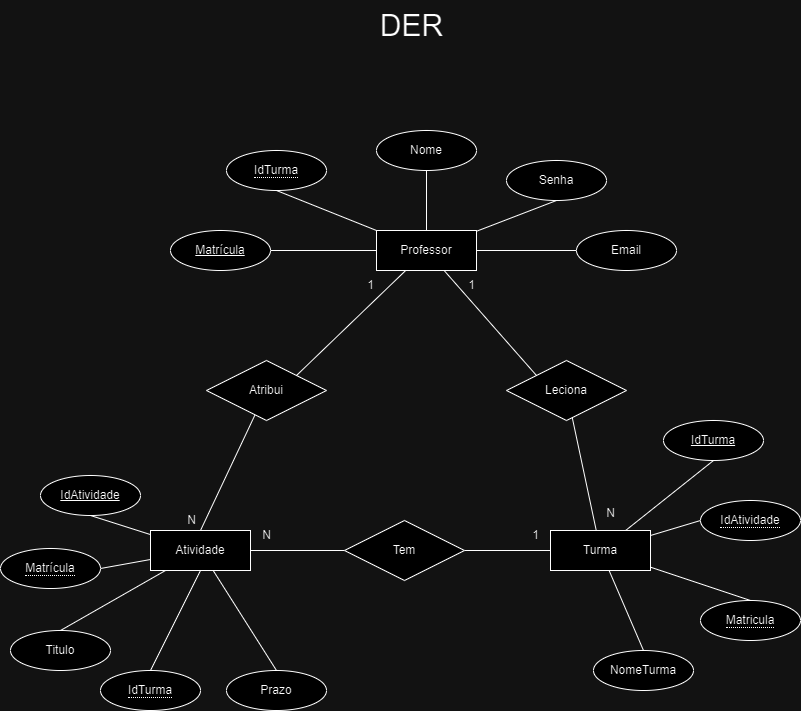

The diagram above was exported from draw.io. Its source (the exported page's mxGraphModel, read from the mxfile embedded in the PNG):
<mxGraphModel dx="1990" dy="1090" grid="1" gridSize="10" guides="1" tooltips="1" connect="1" arrows="1" fold="1" page="1" pageScale="1" pageWidth="827" pageHeight="1169" math="0" shadow="0">
  <root>
    <mxCell id="0" />
    <mxCell id="1" parent="0" />
    <mxCell id="92VRsQMZm1QTAgGhTeEJ-1" value="DER" style="text;html=1;align=center;verticalAlign=middle;resizable=0;points=[];autosize=1;strokeColor=none;fillColor=none;fontSize=30;" vertex="1" parent="1">
      <mxGeometry x="376" y="70" width="90" height="50" as="geometry" />
    </mxCell>
    <mxCell id="92VRsQMZm1QTAgGhTeEJ-18" style="rounded=0;orthogonalLoop=1;jettySize=auto;html=1;entryX=1;entryY=0.5;entryDx=0;entryDy=0;endArrow=none;endFill=0;" edge="1" parent="1" source="92VRsQMZm1QTAgGhTeEJ-2" target="92VRsQMZm1QTAgGhTeEJ-3">
      <mxGeometry relative="1" as="geometry" />
    </mxCell>
    <mxCell id="92VRsQMZm1QTAgGhTeEJ-19" style="rounded=0;orthogonalLoop=1;jettySize=auto;html=1;entryX=0.5;entryY=1;entryDx=0;entryDy=0;endArrow=none;endFill=0;" edge="1" parent="1" source="92VRsQMZm1QTAgGhTeEJ-2" target="92VRsQMZm1QTAgGhTeEJ-4">
      <mxGeometry relative="1" as="geometry" />
    </mxCell>
    <mxCell id="92VRsQMZm1QTAgGhTeEJ-20" style="rounded=0;orthogonalLoop=1;jettySize=auto;html=1;entryX=0.5;entryY=1;entryDx=0;entryDy=0;endArrow=none;endFill=0;" edge="1" parent="1" source="92VRsQMZm1QTAgGhTeEJ-2" target="92VRsQMZm1QTAgGhTeEJ-15">
      <mxGeometry relative="1" as="geometry" />
    </mxCell>
    <mxCell id="92VRsQMZm1QTAgGhTeEJ-21" style="rounded=0;orthogonalLoop=1;jettySize=auto;html=1;entryX=0.5;entryY=1;entryDx=0;entryDy=0;endArrow=none;endFill=0;" edge="1" parent="1" source="92VRsQMZm1QTAgGhTeEJ-2" target="92VRsQMZm1QTAgGhTeEJ-5">
      <mxGeometry relative="1" as="geometry" />
    </mxCell>
    <mxCell id="92VRsQMZm1QTAgGhTeEJ-32" style="rounded=0;orthogonalLoop=1;jettySize=auto;html=1;entryX=0;entryY=0.5;entryDx=0;entryDy=0;endArrow=none;endFill=0;" edge="1" parent="1" source="92VRsQMZm1QTAgGhTeEJ-2" target="92VRsQMZm1QTAgGhTeEJ-31">
      <mxGeometry relative="1" as="geometry" />
    </mxCell>
    <mxCell id="92VRsQMZm1QTAgGhTeEJ-34" style="rounded=0;orthogonalLoop=1;jettySize=auto;html=1;entryX=0;entryY=0;entryDx=0;entryDy=0;endArrow=none;endFill=0;" edge="1" parent="1" source="92VRsQMZm1QTAgGhTeEJ-2" target="92VRsQMZm1QTAgGhTeEJ-33">
      <mxGeometry relative="1" as="geometry" />
    </mxCell>
    <mxCell id="92VRsQMZm1QTAgGhTeEJ-39" style="rounded=0;orthogonalLoop=1;jettySize=auto;html=1;entryX=1;entryY=0;entryDx=0;entryDy=0;endArrow=none;endFill=0;" edge="1" parent="1" source="92VRsQMZm1QTAgGhTeEJ-2" target="92VRsQMZm1QTAgGhTeEJ-38">
      <mxGeometry relative="1" as="geometry" />
    </mxCell>
    <mxCell id="92VRsQMZm1QTAgGhTeEJ-2" value="Professor" style="whiteSpace=wrap;html=1;align=center;" vertex="1" parent="1">
      <mxGeometry x="386" y="300" width="100" height="40" as="geometry" />
    </mxCell>
    <mxCell id="92VRsQMZm1QTAgGhTeEJ-3" value="Matrícula" style="ellipse;whiteSpace=wrap;html=1;align=center;fontStyle=4;" vertex="1" parent="1">
      <mxGeometry x="180" y="300" width="100" height="40" as="geometry" />
    </mxCell>
    <mxCell id="92VRsQMZm1QTAgGhTeEJ-4" value="Nome" style="ellipse;whiteSpace=wrap;html=1;align=center;" vertex="1" parent="1">
      <mxGeometry x="386" y="200" width="100" height="40" as="geometry" />
    </mxCell>
    <mxCell id="92VRsQMZm1QTAgGhTeEJ-5" value="&lt;span style=&quot;border-bottom: 1px dotted&quot;&gt;IdTurma&lt;/span&gt;" style="ellipse;whiteSpace=wrap;html=1;align=center;" vertex="1" parent="1">
      <mxGeometry x="236" y="220" width="100" height="40" as="geometry" />
    </mxCell>
    <mxCell id="92VRsQMZm1QTAgGhTeEJ-26" style="rounded=0;orthogonalLoop=1;jettySize=auto;html=1;entryX=0.5;entryY=0;entryDx=0;entryDy=0;endArrow=none;endFill=0;" edge="1" parent="1" source="92VRsQMZm1QTAgGhTeEJ-7" target="92VRsQMZm1QTAgGhTeEJ-13">
      <mxGeometry relative="1" as="geometry" />
    </mxCell>
    <mxCell id="92VRsQMZm1QTAgGhTeEJ-27" style="rounded=0;orthogonalLoop=1;jettySize=auto;html=1;entryX=0;entryY=0.5;entryDx=0;entryDy=0;endArrow=none;endFill=0;" edge="1" parent="1" source="92VRsQMZm1QTAgGhTeEJ-7" target="92VRsQMZm1QTAgGhTeEJ-14">
      <mxGeometry relative="1" as="geometry" />
    </mxCell>
    <mxCell id="92VRsQMZm1QTAgGhTeEJ-28" style="rounded=0;orthogonalLoop=1;jettySize=auto;html=1;entryX=0.5;entryY=1;entryDx=0;entryDy=0;endArrow=none;endFill=0;" edge="1" parent="1" source="92VRsQMZm1QTAgGhTeEJ-7" target="92VRsQMZm1QTAgGhTeEJ-8">
      <mxGeometry relative="1" as="geometry" />
    </mxCell>
    <mxCell id="92VRsQMZm1QTAgGhTeEJ-30" style="rounded=0;orthogonalLoop=1;jettySize=auto;html=1;entryX=0.5;entryY=0;entryDx=0;entryDy=0;endArrow=none;endFill=0;" edge="1" parent="1" source="92VRsQMZm1QTAgGhTeEJ-7" target="92VRsQMZm1QTAgGhTeEJ-29">
      <mxGeometry relative="1" as="geometry" />
    </mxCell>
    <mxCell id="92VRsQMZm1QTAgGhTeEJ-7" value="Turma" style="whiteSpace=wrap;html=1;align=center;" vertex="1" parent="1">
      <mxGeometry x="560" y="600" width="100" height="40" as="geometry" />
    </mxCell>
    <mxCell id="92VRsQMZm1QTAgGhTeEJ-8" value="IdTurma" style="ellipse;whiteSpace=wrap;html=1;align=center;fontStyle=4;" vertex="1" parent="1">
      <mxGeometry x="673" y="490" width="100" height="40" as="geometry" />
    </mxCell>
    <mxCell id="92VRsQMZm1QTAgGhTeEJ-22" style="rounded=0;orthogonalLoop=1;jettySize=auto;html=1;entryX=0.5;entryY=1;entryDx=0;entryDy=0;endArrow=none;endFill=0;" edge="1" parent="1" source="92VRsQMZm1QTAgGhTeEJ-9" target="92VRsQMZm1QTAgGhTeEJ-10">
      <mxGeometry relative="1" as="geometry" />
    </mxCell>
    <mxCell id="92VRsQMZm1QTAgGhTeEJ-23" style="rounded=0;orthogonalLoop=1;jettySize=auto;html=1;entryX=1;entryY=0.5;entryDx=0;entryDy=0;endArrow=none;endFill=0;" edge="1" parent="1" source="92VRsQMZm1QTAgGhTeEJ-9" target="92VRsQMZm1QTAgGhTeEJ-17">
      <mxGeometry relative="1" as="geometry" />
    </mxCell>
    <mxCell id="92VRsQMZm1QTAgGhTeEJ-24" style="rounded=0;orthogonalLoop=1;jettySize=auto;html=1;entryX=0.5;entryY=0;entryDx=0;entryDy=0;endArrow=none;endFill=0;" edge="1" parent="1" source="92VRsQMZm1QTAgGhTeEJ-9" target="92VRsQMZm1QTAgGhTeEJ-11">
      <mxGeometry relative="1" as="geometry" />
    </mxCell>
    <mxCell id="92VRsQMZm1QTAgGhTeEJ-25" style="rounded=0;orthogonalLoop=1;jettySize=auto;html=1;entryX=0.5;entryY=0;entryDx=0;entryDy=0;endArrow=none;endFill=0;" edge="1" parent="1" source="92VRsQMZm1QTAgGhTeEJ-9" target="92VRsQMZm1QTAgGhTeEJ-12">
      <mxGeometry relative="1" as="geometry" />
    </mxCell>
    <mxCell id="92VRsQMZm1QTAgGhTeEJ-44" style="rounded=0;orthogonalLoop=1;jettySize=auto;html=1;entryX=0;entryY=0.5;entryDx=0;entryDy=0;endArrow=none;endFill=0;" edge="1" parent="1" source="92VRsQMZm1QTAgGhTeEJ-9" target="92VRsQMZm1QTAgGhTeEJ-43">
      <mxGeometry relative="1" as="geometry" />
    </mxCell>
    <mxCell id="92VRsQMZm1QTAgGhTeEJ-51" style="rounded=0;orthogonalLoop=1;jettySize=auto;html=1;exitX=0.5;exitY=1;exitDx=0;exitDy=0;entryX=0.5;entryY=0;entryDx=0;entryDy=0;endArrow=none;endFill=0;" edge="1" parent="1" source="92VRsQMZm1QTAgGhTeEJ-9" target="92VRsQMZm1QTAgGhTeEJ-49">
      <mxGeometry relative="1" as="geometry" />
    </mxCell>
    <mxCell id="92VRsQMZm1QTAgGhTeEJ-9" value="Atividade" style="whiteSpace=wrap;html=1;align=center;" vertex="1" parent="1">
      <mxGeometry x="160" y="600" width="100" height="40" as="geometry" />
    </mxCell>
    <mxCell id="92VRsQMZm1QTAgGhTeEJ-10" value="IdAtividade" style="ellipse;whiteSpace=wrap;html=1;align=center;fontStyle=4;" vertex="1" parent="1">
      <mxGeometry x="50" y="545" width="100" height="40" as="geometry" />
    </mxCell>
    <mxCell id="92VRsQMZm1QTAgGhTeEJ-11" value="Prazo" style="ellipse;whiteSpace=wrap;html=1;align=center;" vertex="1" parent="1">
      <mxGeometry x="236" y="740" width="100" height="40" as="geometry" />
    </mxCell>
    <mxCell id="92VRsQMZm1QTAgGhTeEJ-12" value="Titulo" style="ellipse;whiteSpace=wrap;html=1;align=center;" vertex="1" parent="1">
      <mxGeometry x="20" y="700" width="100" height="40" as="geometry" />
    </mxCell>
    <mxCell id="92VRsQMZm1QTAgGhTeEJ-13" value="NomeTurma" style="ellipse;whiteSpace=wrap;html=1;align=center;" vertex="1" parent="1">
      <mxGeometry x="603" y="720" width="100" height="40" as="geometry" />
    </mxCell>
    <mxCell id="92VRsQMZm1QTAgGhTeEJ-14" value="&lt;span style=&quot;border-bottom: 1px dotted&quot;&gt;IdAtividade&lt;/span&gt;" style="ellipse;whiteSpace=wrap;html=1;align=center;" vertex="1" parent="1">
      <mxGeometry x="710" y="570" width="100" height="40" as="geometry" />
    </mxCell>
    <mxCell id="92VRsQMZm1QTAgGhTeEJ-15" value="Senha" style="ellipse;whiteSpace=wrap;html=1;align=center;" vertex="1" parent="1">
      <mxGeometry x="516" y="230" width="100" height="40" as="geometry" />
    </mxCell>
    <mxCell id="92VRsQMZm1QTAgGhTeEJ-17" value="&lt;span style=&quot;border-bottom: 1px dotted&quot;&gt;Matrícula&lt;/span&gt;" style="ellipse;whiteSpace=wrap;html=1;align=center;" vertex="1" parent="1">
      <mxGeometry x="10" y="618" width="100" height="40" as="geometry" />
    </mxCell>
    <mxCell id="92VRsQMZm1QTAgGhTeEJ-29" value="&lt;span style=&quot;border-bottom: 1px dotted&quot;&gt;Matricula&lt;/span&gt;" style="ellipse;whiteSpace=wrap;html=1;align=center;" vertex="1" parent="1">
      <mxGeometry x="710" y="670" width="100" height="40" as="geometry" />
    </mxCell>
    <mxCell id="92VRsQMZm1QTAgGhTeEJ-31" value="Email" style="ellipse;whiteSpace=wrap;html=1;align=center;" vertex="1" parent="1">
      <mxGeometry x="586" y="300" width="100" height="40" as="geometry" />
    </mxCell>
    <mxCell id="92VRsQMZm1QTAgGhTeEJ-35" style="rounded=0;orthogonalLoop=1;jettySize=auto;html=1;endArrow=none;endFill=0;" edge="1" parent="1" source="92VRsQMZm1QTAgGhTeEJ-33" target="92VRsQMZm1QTAgGhTeEJ-7">
      <mxGeometry relative="1" as="geometry" />
    </mxCell>
    <mxCell id="92VRsQMZm1QTAgGhTeEJ-33" value="Leciona" style="shape=rhombus;perimeter=rhombusPerimeter;whiteSpace=wrap;html=1;align=center;" vertex="1" parent="1">
      <mxGeometry x="516" y="430" width="120" height="60" as="geometry" />
    </mxCell>
    <mxCell id="92VRsQMZm1QTAgGhTeEJ-36" value="1" style="text;html=1;align=center;verticalAlign=middle;resizable=0;points=[];autosize=1;strokeColor=none;fillColor=none;" vertex="1" parent="1">
      <mxGeometry x="466" y="340" width="30" height="30" as="geometry" />
    </mxCell>
    <mxCell id="92VRsQMZm1QTAgGhTeEJ-37" value="N" style="text;html=1;align=center;verticalAlign=middle;resizable=0;points=[];autosize=1;strokeColor=none;fillColor=none;" vertex="1" parent="1">
      <mxGeometry x="605" y="568" width="30" height="30" as="geometry" />
    </mxCell>
    <mxCell id="92VRsQMZm1QTAgGhTeEJ-40" style="rounded=0;orthogonalLoop=1;jettySize=auto;html=1;entryX=0.5;entryY=0;entryDx=0;entryDy=0;endArrow=none;endFill=0;" edge="1" parent="1" source="92VRsQMZm1QTAgGhTeEJ-38" target="92VRsQMZm1QTAgGhTeEJ-9">
      <mxGeometry relative="1" as="geometry" />
    </mxCell>
    <mxCell id="92VRsQMZm1QTAgGhTeEJ-38" value="Atribui" style="shape=rhombus;perimeter=rhombusPerimeter;whiteSpace=wrap;html=1;align=center;" vertex="1" parent="1">
      <mxGeometry x="216" y="430" width="120" height="60" as="geometry" />
    </mxCell>
    <mxCell id="92VRsQMZm1QTAgGhTeEJ-41" value="1" style="text;html=1;align=center;verticalAlign=middle;resizable=0;points=[];autosize=1;strokeColor=none;fillColor=none;" vertex="1" parent="1">
      <mxGeometry x="365" y="340" width="30" height="30" as="geometry" />
    </mxCell>
    <mxCell id="92VRsQMZm1QTAgGhTeEJ-42" value="N" style="text;html=1;align=center;verticalAlign=middle;resizable=0;points=[];autosize=1;strokeColor=none;fillColor=none;" vertex="1" parent="1">
      <mxGeometry x="186" y="575" width="30" height="30" as="geometry" />
    </mxCell>
    <mxCell id="92VRsQMZm1QTAgGhTeEJ-45" style="rounded=0;orthogonalLoop=1;jettySize=auto;html=1;entryX=0;entryY=0.5;entryDx=0;entryDy=0;endArrow=none;endFill=0;" edge="1" parent="1" source="92VRsQMZm1QTAgGhTeEJ-43" target="92VRsQMZm1QTAgGhTeEJ-7">
      <mxGeometry relative="1" as="geometry" />
    </mxCell>
    <mxCell id="92VRsQMZm1QTAgGhTeEJ-43" value="Tem" style="shape=rhombus;perimeter=rhombusPerimeter;whiteSpace=wrap;html=1;align=center;" vertex="1" parent="1">
      <mxGeometry x="354" y="590" width="120" height="60" as="geometry" />
    </mxCell>
    <mxCell id="92VRsQMZm1QTAgGhTeEJ-46" value="1" style="text;html=1;align=center;verticalAlign=middle;resizable=0;points=[];autosize=1;strokeColor=none;fillColor=none;" vertex="1" parent="1">
      <mxGeometry x="530" y="590" width="30" height="30" as="geometry" />
    </mxCell>
    <mxCell id="92VRsQMZm1QTAgGhTeEJ-47" value="N" style="text;html=1;align=center;verticalAlign=middle;resizable=0;points=[];autosize=1;strokeColor=none;fillColor=none;" vertex="1" parent="1">
      <mxGeometry x="261" y="590" width="30" height="30" as="geometry" />
    </mxCell>
    <mxCell id="92VRsQMZm1QTAgGhTeEJ-49" value="&lt;span style=&quot;border-bottom: 1px dotted&quot;&gt;IdTurma&lt;/span&gt;" style="ellipse;whiteSpace=wrap;html=1;align=center;" vertex="1" parent="1">
      <mxGeometry x="110" y="740" width="100" height="40" as="geometry" />
    </mxCell>
  </root>
</mxGraphModel>